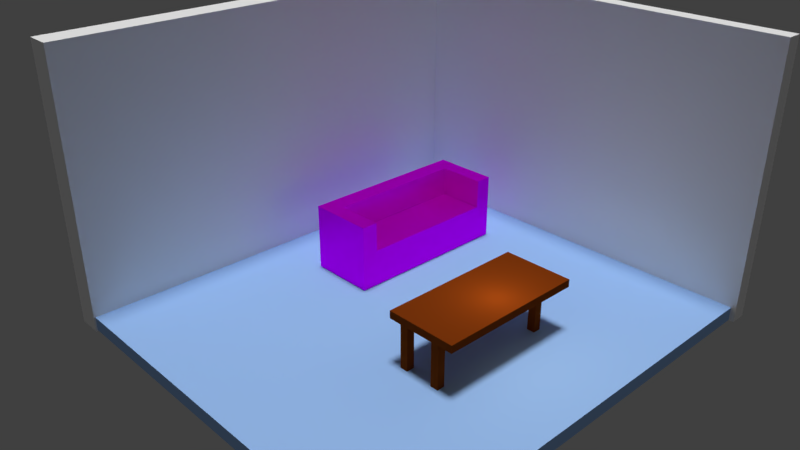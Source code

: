 # Source: test.blend  (saved by Blender 2.79.0; exported with 4.5.12 LTS)
import bpy
from mathutils import Matrix  # noqa: F401  (used for matrix-valued properties, if any)

bpy.ops.wm.read_factory_settings(use_empty=True)
scene = bpy.context.scene
scene.name = 'Scene'

# ---- collections
col_collection_1 = bpy.data.collections.new('Collection 1'); scene.collection.children.link(col_collection_1)

# ---- images (referenced by path relative to the original .blend; pixels are not part of the script)
import os
ASSET_DIR = os.environ.get("B2B_ASSET_DIR", "")  # directory of the original .blend (textures are referenced by path, not embedded)
HERE = os.path.dirname(os.path.abspath(__file__))  # packed textures are extracted next to this script under _unpacked/

def load_image(name, relpath, width, height, colorspace="sRGB"):
    """Load a texture the original file referenced (path relative to the .blend, or extracted next to this script)."""
    p = next((c for c in (os.path.join(HERE, relpath), os.path.join(ASSET_DIR, relpath)) if relpath and os.path.exists(c)), "")
    if p:
        img = bpy.data.images.load(p, check_existing=True)
        img.name = name
    else:  # same state as the original file: an image datablock whose file is absent (Cycles renders it pink)
        img = bpy.data.images.new(name, width, height)
        img.source = "FILE"
        img.filepath = "//" + (relpath or name)
    img.colorspace_settings.name = colorspace
    return img
img_testt_jpeg = load_image('testt.jpeg', 'testt.jpeg', 1024, 1024, 'sRGB')
img_untitled = load_image('Untitled', 'sofa.png', 1024, 1024, 'sRGB')
img_untitled_001 = load_image('Untitled.001', 'sofa1.png', 1024, 1024, 'sRGB')
img_sofatexture_png_002 = load_image('sofaTexture.png.002', 'textures/sofaTexture.png', 1024, 1024, 'sRGB')

# ---- materials (node trees are filled in below, after node groups)
mat_material_008 = bpy.data.materials.new('Material.008')
mat_material_008.alpha_threshold = 0.0
mat_material_008.roughness = 0.5
mat_material_002 = bpy.data.materials.new('Material.002')
mat_material_002.alpha_threshold = 0.0
mat_material_002.diffuse_color = (0.2019, 0.03679, 0.003915, 1.0)
mat_material_002.roughness = 0.5
mat_material_006 = bpy.data.materials.new('Material.006')
mat_material_006.alpha_threshold = 0.0
mat_material_006.diffuse_color = (1.0, 1.0, 1.0, 1.0)
mat_material_006.roughness = 0.5
mat_material_005 = bpy.data.materials.new('Material.005')
mat_material_005.alpha_threshold = 0.0
mat_material_005.diffuse_color = (1.0, 1.0, 1.0, 1.0)
mat_material_005.roughness = 0.5
mat_material_010 = bpy.data.materials.new('Material.010')
mat_material_010.alpha_threshold = 0.0
mat_material_010.roughness = 0.5
mat_material_011 = bpy.data.materials.new('Material.011')
mat_material_011.alpha_threshold = 0.0
mat_material_011.roughness = 0.5

# ---- material node trees
mat_material_008.use_nodes = True; mat_material_008.node_tree.nodes.clear()
_N = mat_material_008.node_tree.nodes; _L = mat_material_008.node_tree.links
n0 = _N.new('ShaderNodeOutputMaterial'); n0.name = 'Material Output'; n0.location = (300, 300)
n1 = _N.new('ShaderNodeBsdfDiffuse'); n1.name = 'Diffuse BSDF'; n1.location = (10, 300)
n1.inputs[1].default_value = 1.0
n2 = _N.new('ShaderNodeTexImage'); n2.name = 'Image Texture'; n2.location = (-281, 327)
n2.width = 140
n2.image = img_testt_jpeg
_L.new(n1.outputs[0], n0.inputs[0])
_L.new(n2.outputs[0], n1.inputs[0])
n0.is_active_output = True
mat_material_010.use_nodes = True; mat_material_010.node_tree.nodes.clear()
_N = mat_material_010.node_tree.nodes; _L = mat_material_010.node_tree.links
n0 = _N.new('ShaderNodeBsdfAnisotropic'); n0.name = 'Glossy BSDF.001'; n0.location = (-152, 617)
n0.distribution = 'GGX'
n0.inputs[0].default_value = (0.4246, 0.002907, 0.004408, 1.0)
n0.inputs[1].default_value = 0.4472
n1 = _N.new('ShaderNodeMixShader'); n1.name = 'Mix Shader.001'; n1.location = (188, 506)
n2 = _N.new('ShaderNodeTexImage'); n2.name = 'Image Texture'; n2.location = (-438, 296)
n2.width = 140
n2.image = img_untitled
n3 = _N.new('ShaderNodeTexImage'); n3.name = 'Image Texture.001'; n3.location = (-185, 268)
n3.width = 140
n3.image = img_untitled_001
n4 = _N.new('ShaderNodeOutputMaterial'); n4.name = 'Material Output'; n4.location = (1055, 356)
n5 = _N.new('ShaderNodeMixShader'); n5.name = 'Mix Shader.002'; n5.location = (714, 547)
n5.inputs[0].default_value = 0.009091
n6 = _N.new('ShaderNodeBsdfTranslucent'); n6.name = 'Translucent BSDF'; n6.location = (411, 513)
n6.inputs[0].default_value = (0.8, 0.0, 0.002575, 1.0)
n7 = _N.new('ShaderNodeBsdfGlass'); n7.name = 'Glass BSDF.001'; n7.location = (398, 762)
n7.distribution = 'BECKMANN'
n7.inputs[0].default_value = (0.8, 0.0, 0.002575, 1.0)
n7.inputs[1].default_value = 1.0
n7.inputs[2].default_value = 1.45
n8 = _N.new('ShaderNodeTexImage'); n8.name = 'Image Texture.002'; n8.location = (94, 285)
n8.width = 140
n8.image = img_sofatexture_png_002
n9 = _N.new('ShaderNodeBsdfAnisotropic'); n9.name = 'Glossy BSDF'; n9.location = (383, 326)
n9.distribution = 'GGX'
n9.inputs[1].default_value = 0.4472
n10 = _N.new('ShaderNodeEmission'); n10.name = 'Emission'; n10.location = (-232, 514)
n10.inputs[0].default_value = (0.8, 0.0, 0.002575, 1.0)
n10.inputs[1].default_value = 0.2
_L.new(n0.outputs[0], n1.inputs[1])
_L.new(n6.outputs[0], n5.inputs[2])
_L.new(n7.outputs[0], n5.inputs[1])
_L.new(n8.outputs[0], n9.inputs[0])
_L.new(n9.outputs[0], n4.inputs[0])
n4.is_active_output = True
mat_material_011.use_nodes = True; mat_material_011.node_tree.nodes.clear()
_N = mat_material_011.node_tree.nodes; _L = mat_material_011.node_tree.links
n0 = _N.new('ShaderNodeOutputMaterial'); n0.name = 'Material Output'; n0.location = (300, 300)
n1 = _N.new('ShaderNodeBsdfDiffuse'); n1.name = 'Diffuse BSDF'; n1.location = (10, 300)
n1.inputs[0].default_value = (0.3649, 0.5896, 1.0, 1.0)
_L.new(n1.outputs[0], n0.inputs[0])
n0.is_active_output = True

# ---- world
world_world = bpy.data.worlds.new('World'); scene.world = world_world
world_world.color = (0.05088, 0.05088, 0.05088)
world_world.use_sun_shadow = False
world_world.sun_shadow_jitter_overblur = 0.0
world_world.cycles.sampling_method = 'MANUAL'

# ---- cameras
cam_camera = bpy.data.cameras.new('Camera')
cam_camera.clip_end = 100.0
cam_camera.lens = 35.0
cam_camera.sensor_width = 32.0
cam_camera.sensor_height = 18.0
cam_camera.ortho_scale = 7.314
cam_camera.dof.focus_distance = 0.0

# ---- lights
light_sun = bpy.data.lights.new('Sun', 'SUN')
light_sun.transmission_factor = 0.0
light_sun.angle = 0.1993
light_sun.energy = 2.0
light_sun.shadow_buffer_clip_start = 0.5
light_sun.shadow_soft_size = 0.1
light_sun.shadow_cascade_max_distance = 1000.0
light_lamp = bpy.data.lights.new('Lamp', 'POINT')
light_lamp.color = (1.0, 0.8861, 0.5913)
light_lamp.transmission_factor = 0.0
light_lamp.cutoff_distance = 30.0
light_lamp.energy = 50.0
light_lamp.shadow_buffer_clip_start = 1.001
light_lamp.shadow_soft_size = 1.0
light_lamp.shadow_maximum_resolution = 0.006
light_lamp.use_absolute_resolution = True
light_lamp.cycles.max_bounces = 865

# ---- meshes
me_plane = bpy.data.meshes.new('Plane')
me_plane.from_pydata([(-1.0, -1.0, 0.0), (1.0, -1.0, 0.0), (-1.0, 1.0, 0.0), (1.0, 1.0, 0.0)], [], [(0, 1, 3, 2)])
_uv = me_plane.uv_layers.new(name='UVMap')
_uv.uv.foreach_set('vector', [0.0001, 9.998e-05, 0.9999, 9.998e-05, 0.9999, 0.9999, 9.998e-05, 0.9999])
me_plane.materials.append(mat_material_008)
me_plane.use_remesh_preserve_volume = False
me_plane.use_remesh_preserve_attributes = False
me_plane.use_mirror_vertex_groups = False
me_plane.update()
me_cube_008 = bpy.data.meshes.new('Cube.008')
me_cube_008.from_pydata([(-1.0, -1.0, -1.0), (-1.0, -1.0, 1.0), (-1.0, 1.0, -1.0), (-1.0, 1.0, 1.0), (1.0, -1.0, -1.0), (1.0, -1.0, 1.0), (1.0, 1.0, -1.0), (1.0, 1.0, 1.0), (-9.909, -1.0, -1.0), (-9.909, -1.0, 1.0), (-9.909, 1.0, -1.0), (-9.909, 1.0, 1.0), (-7.909, -1.0, -1.0), (-7.909, -1.0, 1.0), (-7.909, 1.0, -1.0), (-7.909, 1.0, 1.0), (-1.0, -32.04, -1.0), (-1.0, -32.04, 1.0), (-1.0, -30.04, -1.0), (-1.0, -30.04, 1.0), (1.0, -32.04, -1.0), (1.0, -32.04, 1.0), (1.0, -30.04, -1.0), (1.0, -30.04, 1.0), (-9.909, -32.04, -1.0), (-9.909, -32.04, 1.0), (-9.909, -30.04, -1.0), (-9.909, -30.04, 1.0), (-7.909, -32.04, -1.0), (-7.909, -32.04, 1.0), (-7.909, -30.04, -1.0), (-7.909, -30.04, 1.0), (-13.01, -32.2, 0.9716), (-13.01, -32.2, 1.204), (-13.01, 5.399, 0.9716), (-13.01, 5.399, 1.204), (4.737, -32.2, 0.9716), (4.737, -32.2, 1.204), (4.737, 5.399, 0.9716), (4.737, 5.399, 1.204)], [], [(0, 1, 3, 2), (2, 3, 7, 6), (6, 7, 5, 4), (4, 5, 1, 0), (2, 6, 4, 0), (7, 3, 1, 5), (8, 9, 11, 10), (10, 11, 15, 14), (14, 15, 13, 12), (12, 13, 9, 8), (10, 14, 12, 8), (15, 11, 9, 13), (16, 17, 19, 18), (18, 19, 23, 22), (22, 23, 21, 20), (20, 21, 17, 16), (18, 22, 20, 16), (23, 19, 17, 21), (24, 25, 27, 26), (26, 27, 31, 30), (30, 31, 29, 28), (28, 29, 25, 24), (26, 30, 28, 24), (31, 27, 25, 29), (32, 33, 35, 34), (34, 35, 39, 38), (38, 39, 37, 36), (36, 37, 33, 32), (34, 38, 36, 32), (39, 35, 33, 37)])
me_cube_008.materials.append(mat_material_002)
me_cube_008.use_remesh_preserve_volume = False
me_cube_008.use_remesh_preserve_attributes = False
me_cube_008.use_mirror_vertex_groups = False
me_cube_008.update()
me_cube_004 = bpy.data.meshes.new('Cube.004')
me_cube_004.from_pydata([(1.0, 1.0, -1.0), (1.0, -1.0, -1.0), (-1.0, -1.0, -1.0), (-1.0, 1.0, -1.0), (1.0, 1.0, 1.0), (1.0, -1.0, 1.0), (-1.0, -1.0, 1.0), (-1.0, 1.0, 1.0)], [], [(0, 1, 2, 3), (4, 7, 6, 5), (0, 4, 5, 1), (1, 5, 6, 2), (2, 6, 7, 3), (4, 0, 3, 7)])
me_cube_004.materials.append(mat_material_006)
me_cube_004.use_remesh_preserve_volume = False
me_cube_004.use_remesh_preserve_attributes = False
me_cube_004.use_mirror_vertex_groups = False
me_cube_004.update()
me_cube_003 = bpy.data.meshes.new('Cube.003')
me_cube_003.from_pydata([(1.0, 1.0, -1.0), (1.0, -1.0, -1.0), (-1.0, -1.0, -1.0), (-1.0, 1.0, -1.0), (1.0, 1.0, 1.0), (1.0, -1.0, 1.0), (-1.0, -1.0, 1.0), (-1.0, 1.0, 1.0), (0.3746, 1.0, -0.522), (0.3746, -1.0, -0.522), (0.3746, 1.0, 0.2265), (0.3746, -1.0, 0.2265), (-0.3983, 1.0, 0.2265), (-0.3983, -1.0, 0.2265), (-0.3983, 1.0, -0.522), (-0.3983, -1.0, -0.522), (-0.3983, -1.0, -0.3983), (0.3746, 1.0, -0.3746)], [], [(0, 1, 2, 3), (4, 7, 6, 5), (0, 4, 5, 1), (1, 5, 11, 9, 15, 16, 2), (2, 6, 7, 3), (4, 0, 17, 10, 12, 7), (8, 9, 11, 10, 17), (7, 12, 14, 8, 17, 0, 3), (15, 14, 12, 13, 16), (2, 16, 13, 11, 5, 6), (10, 11, 13, 12), (14, 15, 9, 8), (11, 13, 15, 9)])
me_cube_003.materials.append(mat_material_005)
me_cube_003.use_remesh_preserve_volume = False
me_cube_003.use_remesh_preserve_attributes = False
me_cube_003.use_mirror_vertex_groups = False
me_cube_003.update()
me_cube_001 = bpy.data.meshes.new('Cube.001')
me_cube_001.from_pydata([(-0.4318, -0.8096, 0.1177), (-0.4318, 0.8096, 0.1177), (-1.0, -1.0, -1.0), (-1.0, -1.0, 1.0), (-1.0, 1.0, -1.0), (-1.0, 1.0, 1.0), (1.0, -1.0, -1.0), (1.0, -1.0, 1.0), (1.0, 1.0, -1.0), (1.0, 1.0, 1.0), (-0.4318, -0.8096, 1.0), (1.0, -0.8096, 0.1177), (1.0, -0.8096, 1.0), (1.0, 0.8096, 0.1177), (-0.4318, 0.8096, 1.0), (1.0, 0.8096, 1.0)], [], [(0, 1, 14, 10), (1, 13, 15, 14), (1, 0, 11, 13), (2, 3, 5, 4), (4, 5, 9, 8), (8, 9, 15, 13, 11, 12, 7, 6), (6, 7, 3, 2), (4, 8, 6, 2), (9, 5, 3, 7, 12, 10, 14, 15), (11, 0, 10, 12)])
_uv = me_cube_001.uv_layers.new(name='UVMap')
_uv.uv.foreach_set('vector', [0.8137, 0.6032, 0.8137, 0.8731, 0.6667, 0.8731, 0.6667, 0.6032, 0.4804, 0.9053, 0.4804, 0.6667, 0.6274, 0.6667, 0.6274, 0.9053, 0.9053, 0.3333, 0.9053, 0.6032, 0.6667, 0.6032, 0.6667, 0.3333, 0.6667, 0.6667, 0.3333, 0.6667, 0.3333, 0.3333, 0.6667, 0.3333, 0.3333, 0.6667, 3.974e-08, 0.6667, 0.0, 0.3333, 0.3333, 0.3333, 0.3333, 0.3333, 1.291e-07, 0.3333, 1.093e-07, 0.3016, 0.147, 0.3016, 0.147, 0.03173, 0.0, 0.03173, 0.0, 8.941e-08, 0.3333, 0.0, 0.3333, 0.3333, 0.3333, 3.974e-08, 0.6667, 0.0, 0.6667, 0.3333, 1.0, 0.3333, 0.6667, 0.3333, 0.6667, 2.98e-08, 1.0, 0.0, 0.3333, 0.6667, 0.3333, 1.0, 4.967e-08, 1.0, 0.0, 0.6667, 0.03173, 0.6667, 0.03173, 0.9053, 0.3016, 0.9053, 0.3016, 0.6667, 0.4804, 0.6667, 0.4804, 0.9053, 0.3333, 0.9053, 0.3333, 0.6667])
me_cube_001.materials.append(mat_material_010)
me_cube_001.use_remesh_preserve_volume = False
me_cube_001.use_remesh_preserve_attributes = False
me_cube_001.use_mirror_vertex_groups = False
me_cube_001.update()
me_cube = bpy.data.meshes.new('Cube')
me_cube.from_pydata([(1.0, 1.0, -1.0), (1.0, -1.0, -1.0), (-1.0, -1.0, -1.0), (-1.0, 1.0, -1.0), (1.0, 1.0, 1.0), (1.0, -1.0, 1.0), (-1.0, -1.0, 1.0), (-1.0, 1.0, 1.0)], [], [(0, 1, 2, 3), (4, 7, 6, 5), (0, 4, 5, 1), (1, 5, 6, 2), (2, 6, 7, 3), (4, 0, 3, 7)])
me_cube.materials.append(mat_material_011)
me_cube.use_remesh_preserve_volume = False
me_cube.use_remesh_preserve_attributes = False
me_cube.use_mirror_vertex_groups = False
me_cube.update()

# ---- objects
ob_sun = bpy.data.objects.new('Sun', light_sun)
ob_plane = bpy.data.objects.new('Plane', me_plane)
ob_cube_007 = bpy.data.objects.new('Cube.007', me_cube_008)
ob_cube_003 = bpy.data.objects.new('Cube.003', me_cube_004)
ob_cube_002 = bpy.data.objects.new('Cube.002', me_cube_003)
ob_gau = bpy.data.objects.new('GAUČ', me_cube_001)
ob_cube = bpy.data.objects.new('Cube', me_cube)
ob_lamp = bpy.data.objects.new('Lamp', light_lamp)
ob_camera = bpy.data.objects.new('Camera', cam_camera)

# ---- transforms, parenting, visibility, modifiers, constraints
ob_sun.location = (2.507, -0.4044, 4.295)
ob_sun.lineart.crease_threshold = 0.0
ob_plane.location = (-4.055, 1.502, 3.143)
ob_plane.rotation_euler = (-0.0, 1.571, 0.0)
ob_plane.scale = (0.8101, 0.8101, 0.8101)
ob_plane.hide_render = True
ob_plane.lineart.crease_threshold = 0.0
ob_cube_007.location = (1.955, 1.127, 0.4413)
ob_cube_007.scale = (0.08285, 0.08285, 0.6816)
ob_cube_007.lineart.crease_threshold = 0.0
ob_cube_003.location = (-4.334, 0.0837, 2.716)
ob_cube_003.scale = (0.2644, 4.791, -2.83)
ob_cube_003.lock_rotations_4d = False
ob_cube_003.empty_display_type = 'ARROWS'
ob_cube_003.lineart.crease_threshold = 0.0
ob_cube_002.location = (0.0, 4.716, 2.734)
ob_cube_002.scale = (4.233, 0.1704, -2.824)
ob_cube_002.lock_rotations_4d = False
ob_cube_002.empty_display_type = 'ARROWS'
ob_cube_002.lineart.crease_threshold = 0.0
ob_gau.location = (-1.967, 1.575, 0.913)
ob_gau.scale = (0.7033, 1.842, 0.7033)
ob_gau.lineart.crease_threshold = 0.0
ob_cube.location = (-0.1257, 0.05641, 0.0544)
ob_cube.scale = (4.254, 4.733, -0.1411)
ob_cube.lock_rotations_4d = False
ob_cube.empty_display_type = 'ARROWS'
ob_cube.lineart.crease_threshold = 0.0
ob_lamp.location = (1.88, 0.113, 1.676)
ob_lamp.rotation_euler = (0.6503, 0.05522, 2.285)
ob_lamp.lock_rotations_4d = False
ob_lamp.empty_display_type = 'ARROWS'
ob_lamp.color = (0.0, 0.0, 0.0, 0.0)
ob_lamp.lineart.crease_threshold = 0.0
ob_camera.location = (10.32, -10.2, 9.279)
ob_camera.rotation_euler = (1.109, 0.0, 0.8149)
ob_camera.lock_rotations_4d = False
ob_camera.empty_display_type = 'ARROWS'
ob_camera.color = (0.0, 0.0, 0.0, 0.0)
ob_camera.display_type = 'WIRE'
ob_camera.lineart.crease_threshold = 0.0

# ---- collection membership
col_collection_1.objects.link(ob_sun)
col_collection_1.objects.link(ob_plane)
col_collection_1.objects.link(ob_cube_007)
col_collection_1.objects.link(ob_cube_003)
col_collection_1.objects.link(ob_cube_002)
col_collection_1.objects.link(ob_gau)
col_collection_1.objects.link(ob_cube)
col_collection_1.objects.link(ob_lamp)
col_collection_1.objects.link(ob_camera)

# ---- scene / render settings (as saved in the file)
scene.camera = ob_camera
scene.frame_start = 1; scene.frame_end = 250; scene.frame_set(11)
scene.render.engine = 'CYCLES'
scene.render.dither_intensity = 0.0
scene.cycles.use_denoising = False
scene.cycles.samples = 125
scene.cycles.sampling_pattern = 'TABULATED_SOBOL'
scene.cycles.use_adaptive_sampling = False
scene.cycles.use_light_tree = False
scene.cycles.blur_glossy = 0.0
scene.cycles.sample_clamp_indirect = 0.0
scene.view_settings.view_transform = 'Standard'
bpy.context.view_layer.update()
